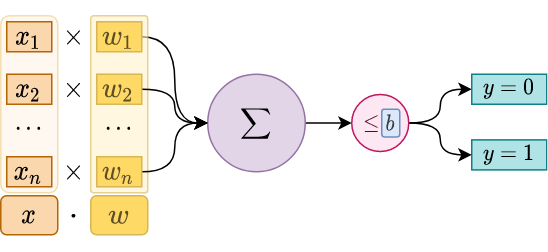

The diagram above was exported from draw.io. Its source (the exported page's mxGraphModel, read from the mxfile embedded in the PNG):
<mxGraphModel dx="569" dy="286" grid="1" gridSize="10" guides="1" tooltips="1" connect="1" arrows="1" fold="1" page="1" pageScale="1" pageWidth="850" pageHeight="1100" math="1" shadow="0">
  <root>
    <mxCell id="0" />
    <mxCell id="1" parent="0" />
    <mxCell id="1DbKAPyqW-S0ePT12fIR-7" value="&lt;span style=&quot;font-family: &amp;#34;courier new&amp;#34; , &amp;#34;courier&amp;#34; , monospace ; font-size: 15px ; background-color: rgb(255 , 255 , 255)&quot;&gt;$$y = 1$$&lt;/span&gt;" style="text;html=1;strokeColor=#0e8088;fillColor=#b0e3e6;align=center;verticalAlign=middle;whiteSpace=wrap;rounded=0;sketch=0;fontSize=15;" parent="1" vertex="1">
      <mxGeometry x="560" y="452.76" width="50" height="20" as="geometry" />
    </mxCell>
    <mxCell id="pG_xLdBC4JBbLOL6p_uk-35" style="edgeStyle=orthogonalEdgeStyle;curved=1;rounded=0;orthogonalLoop=1;jettySize=auto;html=1;entryX=0;entryY=0.5;entryDx=0;entryDy=0;fontSize=15;" parent="1" source="pG_xLdBC4JBbLOL6p_uk-2" target="pG_xLdBC4JBbLOL6p_uk-34" edge="1">
      <mxGeometry relative="1" as="geometry" />
    </mxCell>
    <mxCell id="pG_xLdBC4JBbLOL6p_uk-2" value="&lt;span&gt;$$\sum$$&lt;/span&gt;" style="ellipse;whiteSpace=wrap;html=1;fillColor=#e1d5e7;strokeColor=#9673a6;" parent="1" vertex="1">
      <mxGeometry x="384" y="409.005" width="65" height="65" as="geometry" />
    </mxCell>
    <mxCell id="pG_xLdBC4JBbLOL6p_uk-3" value="" style="text;html=1;strokeColor=#d79b00;fillColor=#ffe6cc;align=center;verticalAlign=middle;whiteSpace=wrap;rounded=1;fontSize=15;fontColor=#523A00;opacity=30;" parent="1" vertex="1">
      <mxGeometry x="246" y="370" width="38" height="118" as="geometry" />
    </mxCell>
    <mxCell id="pG_xLdBC4JBbLOL6p_uk-4" style="edgeStyle=orthogonalEdgeStyle;rounded=0;orthogonalLoop=1;jettySize=auto;html=1;entryX=0;entryY=0.5;entryDx=0;entryDy=0;curved=1;exitX=1;exitY=0.5;exitDx=0;exitDy=0;" parent="1" source="pG_xLdBC4JBbLOL6p_uk-19" target="pG_xLdBC4JBbLOL6p_uk-2" edge="1">
      <mxGeometry relative="1" as="geometry">
        <mxPoint x="322.5" y="384" as="sourcePoint" />
      </mxGeometry>
    </mxCell>
    <mxCell id="pG_xLdBC4JBbLOL6p_uk-5" value="$$x_1$$" style="text;html=1;fillColor=#fad7ac;align=center;verticalAlign=middle;whiteSpace=wrap;rounded=0;fontSize=15;strokeColor=#b46504;" parent="1" vertex="1">
      <mxGeometry x="250" y="374" width="30" height="20" as="geometry" />
    </mxCell>
    <mxCell id="pG_xLdBC4JBbLOL6p_uk-7" value="$$x_2$$" style="text;html=1;strokeColor=#b46504;fillColor=#fad7ac;align=center;verticalAlign=middle;whiteSpace=wrap;rounded=0;fontSize=15;" parent="1" vertex="1">
      <mxGeometry x="250" y="409" width="30" height="20" as="geometry" />
    </mxCell>
    <mxCell id="pG_xLdBC4JBbLOL6p_uk-9" value="$$x_n$$" style="text;html=1;strokeColor=#b46504;fillColor=#fad7ac;align=center;verticalAlign=middle;whiteSpace=wrap;rounded=0;fontSize=15;" parent="1" vertex="1">
      <mxGeometry x="250" y="464" width="30" height="20" as="geometry" />
    </mxCell>
    <mxCell id="pG_xLdBC4JBbLOL6p_uk-11" value="&lt;span style=&quot;font-family: &amp;quot;courier new&amp;quot;, courier, monospace; font-size: 15px; background-color: rgb(255, 255, 255);&quot;&gt;$$...$$&lt;/span&gt;" style="text;html=1;strokeColor=none;fillColor=none;align=center;verticalAlign=middle;whiteSpace=wrap;rounded=0;sketch=0;fontSize=15;" parent="1" vertex="1">
      <mxGeometry x="255" y="432.76" width="20" height="20" as="geometry" />
    </mxCell>
    <mxCell id="pG_xLdBC4JBbLOL6p_uk-18" value="" style="rounded=1;whiteSpace=wrap;html=1;fontSize=15;fillColor=#fff2cc;arcSize=5;opacity=60;strokeColor=#D6B656;" parent="1" vertex="1">
      <mxGeometry x="306" y="370" width="38" height="118" as="geometry" />
    </mxCell>
    <mxCell id="pG_xLdBC4JBbLOL6p_uk-19" value="&lt;font style=&quot;font-size: 15px;&quot;&gt;$$w_1$$&lt;/font&gt;" style="text;html=1;strokeColor=#d6b656;align=center;verticalAlign=middle;whiteSpace=wrap;rounded=0;fontSize=15;spacing=0;fillColor=#FFD966;fontColor=#5C4E25;" parent="1" vertex="1">
      <mxGeometry x="310" y="374" width="30" height="20" as="geometry" />
    </mxCell>
    <mxCell id="pG_xLdBC4JBbLOL6p_uk-20" value="$$\times$$" style="text;html=1;strokeColor=none;fillColor=none;align=center;verticalAlign=middle;whiteSpace=wrap;rounded=0;fontSize=15;" parent="1" vertex="1">
      <mxGeometry x="280" y="374" width="30" height="20" as="geometry" />
    </mxCell>
    <mxCell id="pG_xLdBC4JBbLOL6p_uk-33" style="edgeStyle=orthogonalEdgeStyle;curved=1;rounded=0;orthogonalLoop=1;jettySize=auto;html=1;fontSize=15;" parent="1" source="pG_xLdBC4JBbLOL6p_uk-22" target="pG_xLdBC4JBbLOL6p_uk-2" edge="1">
      <mxGeometry relative="1" as="geometry" />
    </mxCell>
    <mxCell id="pG_xLdBC4JBbLOL6p_uk-22" value="&lt;font style=&quot;font-size: 15px&quot;&gt;$$w_2$$&lt;/font&gt;" style="text;html=1;strokeColor=#d6b656;align=center;verticalAlign=middle;whiteSpace=wrap;rounded=0;fontSize=15;spacing=0;fillColor=#FFD966;fontColor=#5C4E25;" parent="1" vertex="1">
      <mxGeometry x="310" y="409" width="30" height="20" as="geometry" />
    </mxCell>
    <mxCell id="pG_xLdBC4JBbLOL6p_uk-32" style="edgeStyle=orthogonalEdgeStyle;rounded=0;orthogonalLoop=1;jettySize=auto;html=1;entryX=0;entryY=0.5;entryDx=0;entryDy=0;fontSize=15;curved=1;" parent="1" source="pG_xLdBC4JBbLOL6p_uk-23" target="pG_xLdBC4JBbLOL6p_uk-2" edge="1">
      <mxGeometry relative="1" as="geometry" />
    </mxCell>
    <mxCell id="pG_xLdBC4JBbLOL6p_uk-23" value="&lt;font style=&quot;font-size: 15px&quot;&gt;$$w_n$$&lt;/font&gt;" style="text;html=1;strokeColor=#d6b656;align=center;verticalAlign=middle;whiteSpace=wrap;rounded=0;fontSize=15;spacing=0;fillColor=#FFD966;fontColor=#5C4E25;" parent="1" vertex="1">
      <mxGeometry x="310" y="464" width="30" height="20" as="geometry" />
    </mxCell>
    <mxCell id="pG_xLdBC4JBbLOL6p_uk-24" value="&lt;span style=&quot;font-family: &amp;quot;courier new&amp;quot;, courier, monospace; font-size: 15px; background-color: rgb(255, 255, 255);&quot;&gt;$$...$$&lt;/span&gt;" style="text;html=1;strokeColor=none;fillColor=none;align=center;verticalAlign=middle;whiteSpace=wrap;rounded=0;sketch=0;fontSize=15;" parent="1" vertex="1">
      <mxGeometry x="315" y="432.76" width="20" height="20" as="geometry" />
    </mxCell>
    <mxCell id="pG_xLdBC4JBbLOL6p_uk-25" value="&lt;font style=&quot;font-size: 16px&quot;&gt;$$w$$&lt;/font&gt;" style="text;html=1;strokeColor=#d6b656;align=center;verticalAlign=middle;whiteSpace=wrap;rounded=1;fontSize=16;spacing=0;fillColor=#FFD966;fontColor=#5C4E25;" parent="1" vertex="1">
      <mxGeometry x="306" y="490" width="38" height="26" as="geometry" />
    </mxCell>
    <mxCell id="pG_xLdBC4JBbLOL6p_uk-26" value="$$x$$" style="text;html=1;strokeColor=#b46504;fillColor=#fad7ac;align=center;verticalAlign=middle;whiteSpace=wrap;rounded=1;fontSize=15;" parent="1" vertex="1">
      <mxGeometry x="246" y="490" width="38" height="25.99" as="geometry" />
    </mxCell>
    <mxCell id="pG_xLdBC4JBbLOL6p_uk-27" value="$$\times$$" style="text;html=1;strokeColor=none;fillColor=none;align=center;verticalAlign=middle;whiteSpace=wrap;rounded=0;fontSize=15;" parent="1" vertex="1">
      <mxGeometry x="280" y="409.01" width="30" height="20" as="geometry" />
    </mxCell>
    <mxCell id="pG_xLdBC4JBbLOL6p_uk-28" value="$$\cdot$$" style="text;html=1;strokeColor=none;fillColor=none;align=center;verticalAlign=middle;whiteSpace=wrap;rounded=0;fontSize=15;" parent="1" vertex="1">
      <mxGeometry x="280" y="493" width="30" height="20" as="geometry" />
    </mxCell>
    <mxCell id="pG_xLdBC4JBbLOL6p_uk-29" value="$$\times$$" style="text;html=1;strokeColor=none;fillColor=none;align=center;verticalAlign=middle;whiteSpace=wrap;rounded=0;fontSize=15;" parent="1" vertex="1">
      <mxGeometry x="280" y="464" width="30" height="20" as="geometry" />
    </mxCell>
    <mxCell id="pG_xLdBC4JBbLOL6p_uk-39" style="edgeStyle=orthogonalEdgeStyle;curved=1;rounded=0;orthogonalLoop=1;jettySize=auto;html=1;entryX=0;entryY=0.5;entryDx=0;entryDy=0;fontSize=15;fontColor=#4D0E27;" parent="1" source="pG_xLdBC4JBbLOL6p_uk-34" target="pG_xLdBC4JBbLOL6p_uk-38" edge="1">
      <mxGeometry relative="1" as="geometry" />
    </mxCell>
    <mxCell id="pG_xLdBC4JBbLOL6p_uk-40" style="edgeStyle=orthogonalEdgeStyle;curved=1;rounded=0;orthogonalLoop=1;jettySize=auto;html=1;entryX=0;entryY=0.5;entryDx=0;entryDy=0;fontSize=15;fontColor=#4D0E27;" parent="1" source="pG_xLdBC4JBbLOL6p_uk-34" target="1DbKAPyqW-S0ePT12fIR-7" edge="1">
      <mxGeometry relative="1" as="geometry" />
    </mxCell>
    <mxCell id="pG_xLdBC4JBbLOL6p_uk-34" value="$$ \leq 0$$" style="ellipse;whiteSpace=wrap;html=1;strokeColor=#BE185D;fillColor=#FCE7F3;fontColor=#4D0E27;" parent="1" vertex="1">
      <mxGeometry x="480" y="422.5" width="38" height="38" as="geometry" />
    </mxCell>
    <mxCell id="pG_xLdBC4JBbLOL6p_uk-38" value="&lt;span style=&quot;font-family: &amp;#34;courier new&amp;#34; , &amp;#34;courier&amp;#34; , monospace ; font-size: 15px ; background-color: rgb(255 , 255 , 255)&quot;&gt;$$y = 0$$&lt;/span&gt;" style="text;html=1;strokeColor=#0e8088;fillColor=#b0e3e6;align=center;verticalAlign=middle;whiteSpace=wrap;rounded=0;sketch=0;fontSize=15;" parent="1" vertex="1">
      <mxGeometry x="560" y="409" width="50" height="20" as="geometry" />
    </mxCell>
    <mxCell id="mlHqpkMci8CjMLZTB1kc-2" value="&lt;font style=&quot;font-size: 13px&quot;&gt;$$b$$&lt;/font&gt;" style="text;html=1;strokeColor=#6c8ebf;align=center;verticalAlign=middle;whiteSpace=wrap;rounded=1;fontSize=13;spacing=0;fillColor=#DAE8FC;fontColor=#393D42;" vertex="1" parent="1">
      <mxGeometry x="500" y="432.25" width="12" height="18.5" as="geometry" />
    </mxCell>
  </root>
</mxGraphModel>